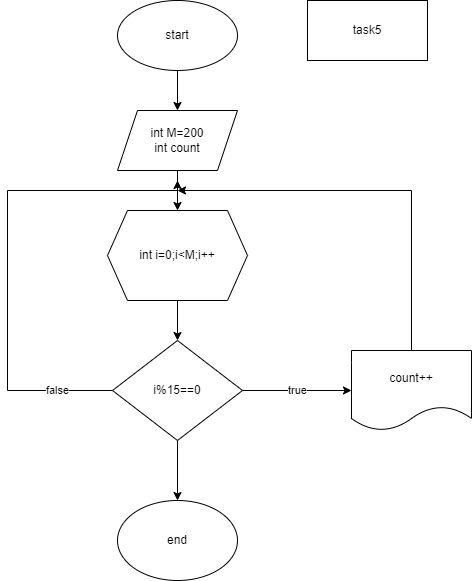

The diagram above was exported from draw.io. Its source (the exported page's mxGraphModel, read from the mxfile embedded in the PNG):
<mxGraphModel dx="874" dy="462" grid="1" gridSize="10" guides="1" tooltips="1" connect="1" arrows="1" fold="1" page="1" pageScale="1" pageWidth="827" pageHeight="1169" math="0" shadow="0">
  <root>
    <mxCell id="0" />
    <mxCell id="1" parent="0" />
    <mxCell id="5NVXNByOmlqC9RPPPyXt-3" style="edgeStyle=orthogonalEdgeStyle;rounded=0;orthogonalLoop=1;jettySize=auto;html=1;" edge="1" parent="1" source="5NVXNByOmlqC9RPPPyXt-1" target="5NVXNByOmlqC9RPPPyXt-4">
      <mxGeometry relative="1" as="geometry">
        <mxPoint x="240" y="160" as="targetPoint" />
      </mxGeometry>
    </mxCell>
    <mxCell id="5NVXNByOmlqC9RPPPyXt-1" value="start" style="ellipse;whiteSpace=wrap;html=1;" vertex="1" parent="1">
      <mxGeometry x="180" y="20" width="120" height="70" as="geometry" />
    </mxCell>
    <mxCell id="5NVXNByOmlqC9RPPPyXt-2" value="task5" style="rounded=0;whiteSpace=wrap;html=1;" vertex="1" parent="1">
      <mxGeometry x="370" y="20" width="120" height="60" as="geometry" />
    </mxCell>
    <mxCell id="5NVXNByOmlqC9RPPPyXt-6" style="edgeStyle=orthogonalEdgeStyle;rounded=0;orthogonalLoop=1;jettySize=auto;html=1;entryX=0.5;entryY=0;entryDx=0;entryDy=0;" edge="1" parent="1" source="5NVXNByOmlqC9RPPPyXt-4" target="5NVXNByOmlqC9RPPPyXt-5">
      <mxGeometry relative="1" as="geometry" />
    </mxCell>
    <mxCell id="5NVXNByOmlqC9RPPPyXt-4" value="int M=200&lt;br&gt;int count" style="shape=parallelogram;perimeter=parallelogramPerimeter;whiteSpace=wrap;html=1;fixedSize=1;" vertex="1" parent="1">
      <mxGeometry x="180" y="130" width="120" height="60" as="geometry" />
    </mxCell>
    <mxCell id="5NVXNByOmlqC9RPPPyXt-8" style="edgeStyle=orthogonalEdgeStyle;rounded=0;orthogonalLoop=1;jettySize=auto;html=1;entryX=0.5;entryY=0;entryDx=0;entryDy=0;" edge="1" parent="1" source="5NVXNByOmlqC9RPPPyXt-5" target="5NVXNByOmlqC9RPPPyXt-7">
      <mxGeometry relative="1" as="geometry" />
    </mxCell>
    <mxCell id="5NVXNByOmlqC9RPPPyXt-5" value="int i=0;i&amp;lt;M;i++" style="shape=hexagon;perimeter=hexagonPerimeter2;whiteSpace=wrap;html=1;fixedSize=1;" vertex="1" parent="1">
      <mxGeometry x="170" y="230" width="140" height="90" as="geometry" />
    </mxCell>
    <mxCell id="5NVXNByOmlqC9RPPPyXt-11" value="true" style="edgeStyle=orthogonalEdgeStyle;rounded=0;orthogonalLoop=1;jettySize=auto;html=1;entryX=0;entryY=0.5;entryDx=0;entryDy=0;" edge="1" parent="1" source="5NVXNByOmlqC9RPPPyXt-7" target="5NVXNByOmlqC9RPPPyXt-10">
      <mxGeometry relative="1" as="geometry" />
    </mxCell>
    <mxCell id="5NVXNByOmlqC9RPPPyXt-13" value="false" style="edgeStyle=orthogonalEdgeStyle;rounded=0;orthogonalLoop=1;jettySize=auto;html=1;" edge="1" parent="1" source="5NVXNByOmlqC9RPPPyXt-7">
      <mxGeometry x="-0.7732" relative="1" as="geometry">
        <mxPoint x="240" y="200" as="targetPoint" />
        <Array as="points">
          <mxPoint x="70" y="410" />
          <mxPoint x="70" y="210" />
          <mxPoint x="240" y="210" />
        </Array>
        <mxPoint as="offset" />
      </mxGeometry>
    </mxCell>
    <mxCell id="5NVXNByOmlqC9RPPPyXt-14" style="edgeStyle=orthogonalEdgeStyle;rounded=0;orthogonalLoop=1;jettySize=auto;html=1;" edge="1" parent="1" source="5NVXNByOmlqC9RPPPyXt-7" target="5NVXNByOmlqC9RPPPyXt-15">
      <mxGeometry relative="1" as="geometry">
        <mxPoint x="240" y="520" as="targetPoint" />
      </mxGeometry>
    </mxCell>
    <mxCell id="5NVXNByOmlqC9RPPPyXt-7" value="i%15==0" style="rhombus;whiteSpace=wrap;html=1;" vertex="1" parent="1">
      <mxGeometry x="175" y="360" width="130" height="100" as="geometry" />
    </mxCell>
    <mxCell id="5NVXNByOmlqC9RPPPyXt-12" style="edgeStyle=orthogonalEdgeStyle;rounded=0;orthogonalLoop=1;jettySize=auto;html=1;" edge="1" parent="1" source="5NVXNByOmlqC9RPPPyXt-10">
      <mxGeometry relative="1" as="geometry">
        <mxPoint x="240" y="210" as="targetPoint" />
        <Array as="points">
          <mxPoint x="474" y="210" />
        </Array>
      </mxGeometry>
    </mxCell>
    <mxCell id="5NVXNByOmlqC9RPPPyXt-10" value="count++" style="shape=document;whiteSpace=wrap;html=1;boundedLbl=1;" vertex="1" parent="1">
      <mxGeometry x="414" y="370" width="120" height="80" as="geometry" />
    </mxCell>
    <mxCell id="5NVXNByOmlqC9RPPPyXt-15" value="end" style="ellipse;whiteSpace=wrap;html=1;" vertex="1" parent="1">
      <mxGeometry x="180" y="520" width="120" height="80" as="geometry" />
    </mxCell>
  </root>
</mxGraphModel>